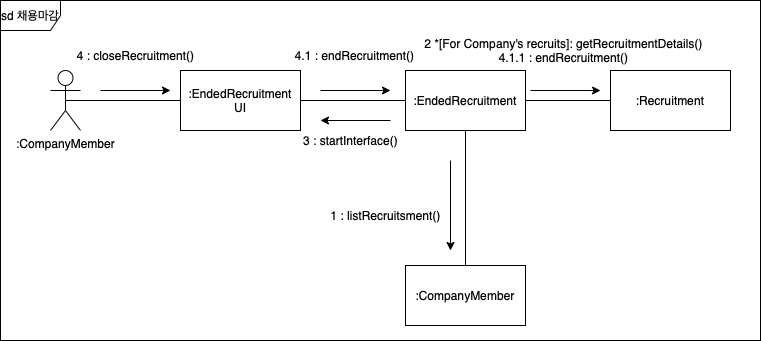

The diagram above was exported from draw.io. Its source (the exported page's mxGraphModel, read from the mxfile embedded in the PNG):
<mxGraphModel dx="1905" dy="604" grid="1" gridSize="10" guides="1" tooltips="1" connect="1" arrows="1" fold="1" page="1" pageScale="1" pageWidth="827" pageHeight="1169" math="0" shadow="0">
  <root>
    <mxCell id="WIyWlLk6GJQsqaUBKTNV-0" />
    <mxCell id="WIyWlLk6GJQsqaUBKTNV-1" parent="WIyWlLk6GJQsqaUBKTNV-0" />
    <mxCell id="K59HT-jmwObpSRSA2hH1-0" value=":EndedRecruitment UI" style="rounded=0;whiteSpace=wrap;html=1;" parent="WIyWlLk6GJQsqaUBKTNV-1" vertex="1">
      <mxGeometry x="160" y="200" width="120" height="60" as="geometry" />
    </mxCell>
    <mxCell id="K59HT-jmwObpSRSA2hH1-3" value=":EndedRecruitment" style="rounded=0;whiteSpace=wrap;html=1;" parent="WIyWlLk6GJQsqaUBKTNV-1" vertex="1">
      <mxGeometry x="385" y="200" width="120" height="60" as="geometry" />
    </mxCell>
    <mxCell id="K59HT-jmwObpSRSA2hH1-6" value=":CompanyMember" style="shape=umlActor;verticalLabelPosition=bottom;verticalAlign=top;html=1;outlineConnect=0;" parent="WIyWlLk6GJQsqaUBKTNV-1" vertex="1">
      <mxGeometry x="30" y="200" width="30" height="60" as="geometry" />
    </mxCell>
    <mxCell id="K59HT-jmwObpSRSA2hH1-18" value="" style="endArrow=classic;html=1;rounded=0;" parent="WIyWlLk6GJQsqaUBKTNV-1" edge="1">
      <mxGeometry width="50" height="50" relative="1" as="geometry">
        <mxPoint x="370" y="250" as="sourcePoint" />
        <mxPoint x="300" y="250" as="targetPoint" />
      </mxGeometry>
    </mxCell>
    <mxCell id="K59HT-jmwObpSRSA2hH1-21" value="" style="endArrow=none;html=1;rounded=0;entryX=0;entryY=0.5;entryDx=0;entryDy=0;exitX=0.5;exitY=0.5;exitDx=0;exitDy=0;exitPerimeter=0;" parent="WIyWlLk6GJQsqaUBKTNV-1" source="K59HT-jmwObpSRSA2hH1-6" target="K59HT-jmwObpSRSA2hH1-0" edge="1">
      <mxGeometry width="50" height="50" relative="1" as="geometry">
        <mxPoint x="90" y="260" as="sourcePoint" />
        <mxPoint x="140" y="210" as="targetPoint" />
      </mxGeometry>
    </mxCell>
    <mxCell id="K59HT-jmwObpSRSA2hH1-22" value="" style="endArrow=none;html=1;rounded=0;entryX=0;entryY=0.5;entryDx=0;entryDy=0;exitX=1;exitY=0.5;exitDx=0;exitDy=0;" parent="WIyWlLk6GJQsqaUBKTNV-1" source="K59HT-jmwObpSRSA2hH1-0" target="K59HT-jmwObpSRSA2hH1-3" edge="1">
      <mxGeometry width="50" height="50" relative="1" as="geometry">
        <mxPoint x="250" y="440" as="sourcePoint" />
        <mxPoint x="300" y="390" as="targetPoint" />
      </mxGeometry>
    </mxCell>
    <mxCell id="K59HT-jmwObpSRSA2hH1-32" value=":CompanyMember" style="rounded=0;whiteSpace=wrap;html=1;" parent="WIyWlLk6GJQsqaUBKTNV-1" vertex="1">
      <mxGeometry x="385" y="395" width="120" height="60" as="geometry" />
    </mxCell>
    <mxCell id="K59HT-jmwObpSRSA2hH1-33" value="" style="endArrow=none;html=1;rounded=0;entryX=0.5;entryY=0;entryDx=0;entryDy=0;exitX=0.5;exitY=1;exitDx=0;exitDy=0;" parent="WIyWlLk6GJQsqaUBKTNV-1" source="K59HT-jmwObpSRSA2hH1-3" target="K59HT-jmwObpSRSA2hH1-32" edge="1">
      <mxGeometry width="50" height="50" relative="1" as="geometry">
        <mxPoint x="330" y="450" as="sourcePoint" />
        <mxPoint x="380" y="400" as="targetPoint" />
      </mxGeometry>
    </mxCell>
    <mxCell id="K59HT-jmwObpSRSA2hH1-34" value="" style="endArrow=classic;html=1;rounded=0;" parent="WIyWlLk6GJQsqaUBKTNV-1" edge="1">
      <mxGeometry width="50" height="50" relative="1" as="geometry">
        <mxPoint x="430" y="290" as="sourcePoint" />
        <mxPoint x="430" y="380" as="targetPoint" />
      </mxGeometry>
    </mxCell>
    <mxCell id="FJ9C9FBBKWOX9R9JnYzt-0" value="" style="endArrow=classic;html=1;rounded=0;" parent="WIyWlLk6GJQsqaUBKTNV-1" edge="1">
      <mxGeometry width="50" height="50" relative="1" as="geometry">
        <mxPoint x="80" y="220" as="sourcePoint" />
        <mxPoint x="150" y="220" as="targetPoint" />
      </mxGeometry>
    </mxCell>
    <mxCell id="s3w7rKayWv1830Ssn8ZR-1" value="1 : listRecruitsment()" style="text;html=1;align=center;verticalAlign=middle;resizable=0;points=[];autosize=1;strokeColor=none;fillColor=none;" parent="WIyWlLk6GJQsqaUBKTNV-1" vertex="1">
      <mxGeometry x="300" y="330" width="130" height="30" as="geometry" />
    </mxCell>
    <mxCell id="s3w7rKayWv1830Ssn8ZR-2" value="3 : startInterface()" style="text;html=1;align=center;verticalAlign=middle;resizable=0;points=[];autosize=1;strokeColor=none;fillColor=none;" parent="WIyWlLk6GJQsqaUBKTNV-1" vertex="1">
      <mxGeometry x="270" y="255" width="120" height="30" as="geometry" />
    </mxCell>
    <mxCell id="s3w7rKayWv1830Ssn8ZR-3" value="4 : closeRecruitment()" style="text;html=1;align=center;verticalAlign=middle;resizable=0;points=[];autosize=1;strokeColor=none;fillColor=none;" parent="WIyWlLk6GJQsqaUBKTNV-1" vertex="1">
      <mxGeometry x="45" y="170" width="140" height="30" as="geometry" />
    </mxCell>
    <mxCell id="s3w7rKayWv1830Ssn8ZR-4" value="" style="endArrow=classic;html=1;rounded=0;" parent="WIyWlLk6GJQsqaUBKTNV-1" edge="1">
      <mxGeometry width="50" height="50" relative="1" as="geometry">
        <mxPoint x="300" y="220" as="sourcePoint" />
        <mxPoint x="370" y="220" as="targetPoint" />
      </mxGeometry>
    </mxCell>
    <mxCell id="s3w7rKayWv1830Ssn8ZR-5" value=":Recruitment" style="rounded=0;whiteSpace=wrap;html=1;" parent="WIyWlLk6GJQsqaUBKTNV-1" vertex="1">
      <mxGeometry x="590" y="200" width="120" height="60" as="geometry" />
    </mxCell>
    <mxCell id="s3w7rKayWv1830Ssn8ZR-8" value="" style="endArrow=none;html=1;rounded=0;entryX=0;entryY=0.5;entryDx=0;entryDy=0;exitX=1;exitY=0.5;exitDx=0;exitDy=0;" parent="WIyWlLk6GJQsqaUBKTNV-1" source="K59HT-jmwObpSRSA2hH1-3" target="s3w7rKayWv1830Ssn8ZR-5" edge="1">
      <mxGeometry width="50" height="50" relative="1" as="geometry">
        <mxPoint x="250" y="310" as="sourcePoint" />
        <mxPoint x="300" y="260" as="targetPoint" />
      </mxGeometry>
    </mxCell>
    <mxCell id="s3w7rKayWv1830Ssn8ZR-9" value="4.1 : endRecruitment()" style="text;html=1;align=center;verticalAlign=middle;resizable=0;points=[];autosize=1;strokeColor=none;fillColor=none;" parent="WIyWlLk6GJQsqaUBKTNV-1" vertex="1">
      <mxGeometry x="264" y="170" width="140" height="30" as="geometry" />
    </mxCell>
    <mxCell id="s3w7rKayWv1830Ssn8ZR-10" value="" style="endArrow=classic;html=1;rounded=0;" parent="WIyWlLk6GJQsqaUBKTNV-1" edge="1">
      <mxGeometry width="50" height="50" relative="1" as="geometry">
        <mxPoint x="510" y="220" as="sourcePoint" />
        <mxPoint x="580" y="220" as="targetPoint" />
      </mxGeometry>
    </mxCell>
    <mxCell id="s3w7rKayWv1830Ssn8ZR-11" value="2 *[For Company's recruits]: getRecruitmentDetails()&lt;br&gt;4.1.1 : endRecruitment()" style="text;html=1;align=center;verticalAlign=middle;resizable=0;points=[];autosize=1;strokeColor=none;fillColor=none;" parent="WIyWlLk6GJQsqaUBKTNV-1" vertex="1">
      <mxGeometry x="393" y="160" width="300" height="40" as="geometry" />
    </mxCell>
    <mxCell id="xuogNJaT1R1dGJ4hkLiU-0" value="sd 채용마감" style="shape=umlFrame;whiteSpace=wrap;html=1;pointerEvents=0;" vertex="1" parent="WIyWlLk6GJQsqaUBKTNV-1">
      <mxGeometry x="-20" y="130" width="760" height="340" as="geometry" />
    </mxCell>
  </root>
</mxGraphModel>